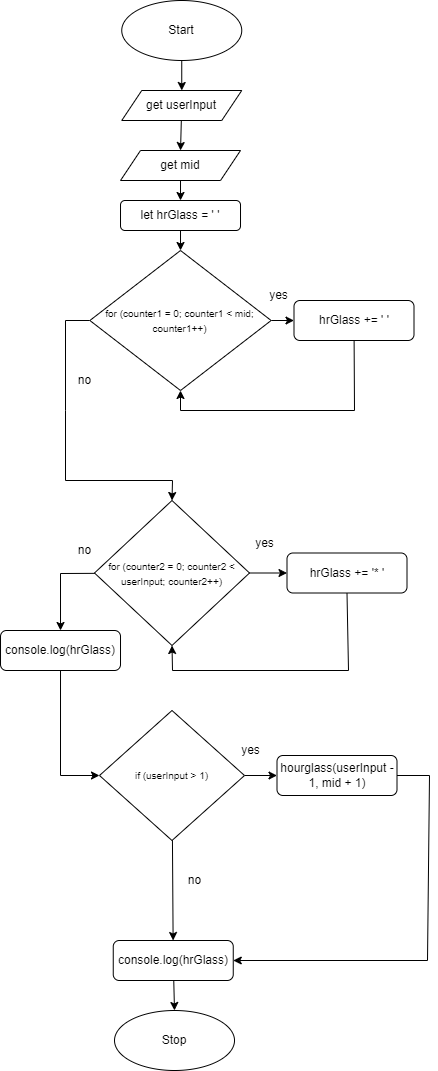

The diagram above was exported from draw.io. Its source (the exported page's mxGraphModel, read from the mxfile embedded in the PNG):
<mxGraphModel dx="1913" dy="700" grid="1" gridSize="10" guides="1" tooltips="1" connect="1" arrows="1" fold="1" page="1" pageScale="1" pageWidth="827" pageHeight="1169" math="0" shadow="0">
  <root>
    <mxCell id="0" />
    <mxCell id="1" parent="0" />
    <mxCell id="2" style="edgeStyle=none;html=1;entryX=0.5;entryY=0;entryDx=0;entryDy=0;" edge="1" parent="1" source="3" target="28">
      <mxGeometry relative="1" as="geometry" />
    </mxCell>
    <mxCell id="3" value="Start" style="ellipse;whiteSpace=wrap;html=1;" vertex="1" parent="1">
      <mxGeometry x="106.25" y="10" width="120" height="60" as="geometry" />
    </mxCell>
    <mxCell id="4" value="Stop" style="ellipse;whiteSpace=wrap;html=1;" vertex="1" parent="1">
      <mxGeometry x="99.01" y="1020" width="120" height="60" as="geometry" />
    </mxCell>
    <mxCell id="5" value="" style="edgeStyle=none;html=1;exitX=0;exitY=0.5;exitDx=0;exitDy=0;entryX=0.5;entryY=0;entryDx=0;entryDy=0;rounded=0;" edge="1" parent="1" source="7" target="10">
      <mxGeometry relative="1" as="geometry">
        <Array as="points">
          <mxPoint x="50" y="330" />
          <mxPoint x="50" y="420" />
          <mxPoint x="50" y="490" />
          <mxPoint x="157" y="490" />
        </Array>
      </mxGeometry>
    </mxCell>
    <mxCell id="6" value="" style="edgeStyle=none;rounded=0;html=1;endArrow=classic;endFill=1;" edge="1" parent="1" source="7" target="20">
      <mxGeometry relative="1" as="geometry" />
    </mxCell>
    <mxCell id="7" value="&lt;font style=&quot;font-size: 10px&quot;&gt;for (counter1 = 0; counter1 &amp;lt; mid; counter1++)&lt;/font&gt;" style="rhombus;whiteSpace=wrap;html=1;" vertex="1" parent="1">
      <mxGeometry x="74.38" y="260" width="181.25" height="140" as="geometry" />
    </mxCell>
    <mxCell id="8" style="edgeStyle=none;rounded=0;html=1;entryX=0;entryY=0.5;entryDx=0;entryDy=0;endArrow=classic;endFill=1;" edge="1" parent="1" source="10" target="22">
      <mxGeometry relative="1" as="geometry" />
    </mxCell>
    <mxCell id="9" style="edgeStyle=none;rounded=0;html=1;entryX=0.5;entryY=0;entryDx=0;entryDy=0;" edge="1" parent="1" source="10" target="35">
      <mxGeometry relative="1" as="geometry">
        <Array as="points">
          <mxPoint x="45" y="583" />
        </Array>
      </mxGeometry>
    </mxCell>
    <mxCell id="10" value="&lt;span style=&quot;font-size: 10px&quot;&gt;for (counter2 = 0; counter2 &amp;lt; userInput; counter2++)&lt;/span&gt;" style="rhombus;whiteSpace=wrap;html=1;" vertex="1" parent="1">
      <mxGeometry x="79" y="510" width="155" height="145" as="geometry" />
    </mxCell>
    <mxCell id="11" style="edgeStyle=none;rounded=0;html=1;entryX=0;entryY=0.5;entryDx=0;entryDy=0;fontSize=11;endArrow=classic;endFill=1;" edge="1" parent="1" source="13" target="24">
      <mxGeometry relative="1" as="geometry" />
    </mxCell>
    <mxCell id="12" value="" style="edgeStyle=none;rounded=0;html=1;fontSize=11;endArrow=classic;endFill=1;" edge="1" parent="1" source="13" target="26">
      <mxGeometry relative="1" as="geometry" />
    </mxCell>
    <mxCell id="13" value="&lt;span style=&quot;font-size: 10px&quot;&gt;if (userInput &amp;gt; 1)&lt;/span&gt;" style="rhombus;whiteSpace=wrap;html=1;" vertex="1" parent="1">
      <mxGeometry x="84" y="720" width="145" height="130" as="geometry" />
    </mxCell>
    <mxCell id="14" value="no" style="text;html=1;align=center;verticalAlign=middle;resizable=0;points=[];autosize=1;strokeColor=none;fillColor=none;" vertex="1" parent="1">
      <mxGeometry x="54" y="380" width="30" height="20" as="geometry" />
    </mxCell>
    <mxCell id="15" value="no" style="text;html=1;align=center;verticalAlign=middle;resizable=0;points=[];autosize=1;strokeColor=none;fillColor=none;" vertex="1" parent="1">
      <mxGeometry x="54" y="550" width="30" height="20" as="geometry" />
    </mxCell>
    <mxCell id="16" value="no" style="text;html=1;align=center;verticalAlign=middle;resizable=0;points=[];autosize=1;strokeColor=none;fillColor=none;" vertex="1" parent="1">
      <mxGeometry x="164" y="880" width="30" height="20" as="geometry" />
    </mxCell>
    <mxCell id="17" value="yes" style="text;html=1;align=center;verticalAlign=middle;resizable=0;points=[];autosize=1;strokeColor=none;fillColor=none;" vertex="1" parent="1">
      <mxGeometry x="247.5" y="295" width="30" height="20" as="geometry" />
    </mxCell>
    <mxCell id="18" value="yes" style="text;html=1;align=center;verticalAlign=middle;resizable=0;points=[];autosize=1;strokeColor=none;fillColor=none;" vertex="1" parent="1">
      <mxGeometry x="234" y="542.5" width="30" height="20" as="geometry" />
    </mxCell>
    <mxCell id="19" style="edgeStyle=none;rounded=0;html=1;entryX=0.5;entryY=1;entryDx=0;entryDy=0;" edge="1" parent="1" source="20" target="7">
      <mxGeometry relative="1" as="geometry">
        <mxPoint x="165" y="390" as="targetPoint" />
        <Array as="points">
          <mxPoint x="339" y="420" />
          <mxPoint x="165" y="420" />
        </Array>
      </mxGeometry>
    </mxCell>
    <mxCell id="20" value="hrGlass += ' '" style="rounded=1;whiteSpace=wrap;html=1;" vertex="1" parent="1">
      <mxGeometry x="278.5" y="310" width="120" height="40" as="geometry" />
    </mxCell>
    <mxCell id="21" style="edgeStyle=none;rounded=0;html=1;endArrow=classic;endFill=1;entryX=0.5;entryY=1;entryDx=0;entryDy=0;exitX=0.5;exitY=1;exitDx=0;exitDy=0;" edge="1" parent="1" source="22" target="10">
      <mxGeometry relative="1" as="geometry">
        <mxPoint x="414" y="562.5" as="targetPoint" />
        <Array as="points">
          <mxPoint x="333" y="680" />
          <mxPoint x="157" y="680" />
        </Array>
      </mxGeometry>
    </mxCell>
    <mxCell id="22" value="hrGlass += '* '" style="rounded=1;whiteSpace=wrap;html=1;" vertex="1" parent="1">
      <mxGeometry x="271.5" y="562.5" width="120" height="40" as="geometry" />
    </mxCell>
    <mxCell id="23" style="edgeStyle=none;html=1;entryX=1;entryY=0.5;entryDx=0;entryDy=0;endArrow=classic;endFill=1;rounded=0;" edge="1" parent="1" source="24" target="26">
      <mxGeometry relative="1" as="geometry">
        <Array as="points">
          <mxPoint x="414" y="785" />
          <mxPoint x="412" y="970" />
        </Array>
      </mxGeometry>
    </mxCell>
    <mxCell id="24" value="hourglass(userInput - 1, mid + 1)" style="rounded=1;whiteSpace=wrap;html=1;" vertex="1" parent="1">
      <mxGeometry x="261.5" y="765" width="120" height="40" as="geometry" />
    </mxCell>
    <mxCell id="25" value="" style="edgeStyle=none;rounded=0;html=1;fontSize=11;endArrow=classic;endFill=1;entryX=0.5;entryY=0;entryDx=0;entryDy=0;" edge="1" parent="1" source="26" target="4">
      <mxGeometry relative="1" as="geometry">
        <mxPoint x="157.75" y="1030" as="targetPoint" />
      </mxGeometry>
    </mxCell>
    <mxCell id="26" value="console.log(hrGlass)" style="rounded=1;whiteSpace=wrap;html=1;" vertex="1" parent="1">
      <mxGeometry x="97.75" y="950" width="120" height="40" as="geometry" />
    </mxCell>
    <mxCell id="27" style="edgeStyle=none;html=1;entryX=0.5;entryY=0;entryDx=0;entryDy=0;" edge="1" parent="1" source="28" target="31">
      <mxGeometry relative="1" as="geometry" />
    </mxCell>
    <mxCell id="28" value="get userInput" style="shape=parallelogram;perimeter=parallelogramPerimeter;whiteSpace=wrap;html=1;fixedSize=1;" vertex="1" parent="1">
      <mxGeometry x="106.25" y="100" width="120" height="30" as="geometry" />
    </mxCell>
    <mxCell id="29" value="yes" style="text;html=1;align=center;verticalAlign=middle;resizable=0;points=[];autosize=1;strokeColor=none;fillColor=none;" vertex="1" parent="1">
      <mxGeometry x="220.25" y="750" width="30" height="20" as="geometry" />
    </mxCell>
    <mxCell id="30" style="edgeStyle=none;html=1;entryX=0.5;entryY=0;entryDx=0;entryDy=0;" edge="1" parent="1" source="31" target="33">
      <mxGeometry relative="1" as="geometry" />
    </mxCell>
    <mxCell id="31" value="get mid" style="shape=parallelogram;perimeter=parallelogramPerimeter;whiteSpace=wrap;html=1;fixedSize=1;" vertex="1" parent="1">
      <mxGeometry x="105.01" y="160" width="120" height="30" as="geometry" />
    </mxCell>
    <mxCell id="32" style="edgeStyle=none;html=1;entryX=0.5;entryY=0;entryDx=0;entryDy=0;" edge="1" parent="1" source="33" target="7">
      <mxGeometry relative="1" as="geometry" />
    </mxCell>
    <mxCell id="33" value="&lt;span&gt;let hrGlass = ' '&lt;/span&gt;" style="rounded=1;whiteSpace=wrap;html=1;" vertex="1" parent="1">
      <mxGeometry x="105.00999999999999" y="210" width="120" height="30" as="geometry" />
    </mxCell>
    <mxCell id="34" style="edgeStyle=none;rounded=0;html=1;entryX=0;entryY=0.5;entryDx=0;entryDy=0;" edge="1" parent="1" source="35" target="13">
      <mxGeometry relative="1" as="geometry">
        <Array as="points">
          <mxPoint x="45" y="785" />
        </Array>
      </mxGeometry>
    </mxCell>
    <mxCell id="35" value="console.log(hrGlass)" style="rounded=1;whiteSpace=wrap;html=1;" vertex="1" parent="1">
      <mxGeometry x="-14.990000000000002" y="640" width="120" height="40" as="geometry" />
    </mxCell>
  </root>
</mxGraphModel>